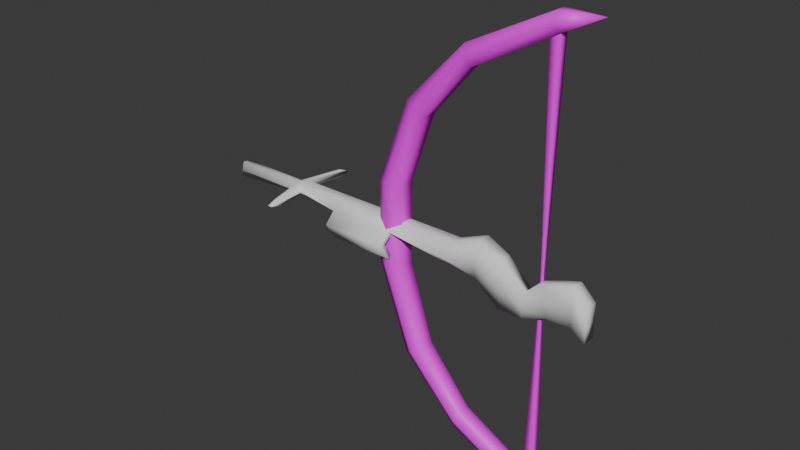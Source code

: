 # Source: Bow.blend  (saved by Blender 4.1.24; exported with 4.5.12 LTS)
import bpy
from mathutils import Matrix  # noqa: F401  (used for matrix-valued properties, if any)

bpy.ops.wm.read_factory_settings(use_empty=True)
scene = bpy.context.scene
scene.name = 'Scene'

# ---- collections
col_bow = bpy.data.collections.new('Bow'); scene.collection.children.link(col_bow)

# ---- images (referenced by path relative to the original .blend; pixels are not part of the script)
import os
ASSET_DIR = os.environ.get("B2B_ASSET_DIR", "")  # directory of the original .blend (textures are referenced by path, not embedded)
HERE = os.path.dirname(os.path.abspath(__file__))  # packed textures are extracted next to this script under _unpacked/

def load_image(name, relpath, width, height, colorspace="sRGB"):
    """Load a texture the original file referenced (path relative to the .blend, or extracted next to this script)."""
    p = next((c for c in (os.path.join(HERE, relpath), os.path.join(ASSET_DIR, relpath)) if relpath and os.path.exists(c)), "")
    if p:
        img = bpy.data.images.load(p, check_existing=True)
        img.name = name
    else:  # same state as the original file: an image datablock whose file is absent (Cycles renders it pink)
        img = bpy.data.images.new(name, width, height)
        img.source = "FILE"
        img.filepath = "//" + (relpath or name)
    img.colorspace_settings.name = colorspace
    return img
img_bow = load_image('Bow', 'Bow.png', 1024, 1024, 'sRGB')

# ---- materials (node trees are filled in below, after node groups)
mat_bow = bpy.data.materials.new('Bow')
mat_bow.alpha_threshold = 0.0
mat_bow.use_transparent_shadow = False
mat_bow.roughness = 0.5
mat_bow.line_color = (0.0, 0.0, 0.0, 1.0)

# ---- material node trees
mat_bow.use_nodes = True; mat_bow.node_tree.nodes.clear()
_N = mat_bow.node_tree.nodes; _L = mat_bow.node_tree.links
n0 = _N.new('ShaderNodeOutputMaterial'); n0.name = 'Material Output'; n0.location = (300, 300)
n1 = _N.new('ShaderNodeBsdfPrincipled'); n1.name = 'Principled BSDF'; n1.location = (10, 300)
n1.inputs[3].default_value = 1.45
n2 = _N.new('ShaderNodeTexImage'); n2.name = 'Image Texture'; n2.location = (-381, 199)
n2.image = img_bow
_L.new(n1.outputs[0], n0.inputs[0])
_L.new(n2.outputs[0], n1.inputs[0])
n0.is_active_output = True

# ---- world
world_world = bpy.data.worlds.new('World'); scene.world = world_world
world_world.use_nodes = True; world_world.node_tree.nodes.clear()
_N = world_world.node_tree.nodes; _L = world_world.node_tree.links
n0 = _N.new('ShaderNodeOutputWorld'); n0.name = 'World Output'; n0.location = (300, 300)
n1 = _N.new('ShaderNodeBackground'); n1.name = 'Background'; n1.location = (10, 300)
n1.inputs[0].default_value = (0.05088, 0.05088, 0.05088, 1.0)
_L.new(n1.outputs[0], n0.inputs[0])
n0.is_active_output = True
world_world.color = (0.05088, 0.05088, 0.05088)
world_world.use_sun_shadow = False
world_world.sun_shadow_jitter_overblur = 0.0

# ---- meshes
me_color1 = bpy.data.meshes.new('COLOR1')
me_color1.from_pydata([(2.568, -4.93e-08, -2.799), (2.568, -4.93e-08, 1.999), (2.168, 0.1093, -2.699), (2.168, 0.1093, 1.899), (2.184, 0.05467, -2.606), (2.184, 0.05467, 1.806), (2.184, -0.05468, -2.606), (2.184, -0.05468, 1.806), (2.168, -0.1094, -2.699), (2.168, -0.1094, 1.899), (2.152, -0.05468, -2.792), (2.152, -0.05468, 1.992), (2.152, 0.05467, -2.792), (2.152, 0.05467, 1.992), (0.5, 0.15, -0.8), (0.6299, 0.075, -0.8), (0.6299, -0.075, -0.8), (0.5, -0.15, -0.8), (0.3701, -0.075, -0.8), (0.3701, 0.075, -0.8), (0.7947, 0.135, 0.8617), (0.896, 0.0675, 0.8032), (0.896, -0.0675, 0.8032), (0.7947, -0.135, 0.8617), (0.6935, -0.0675, 0.9202), (0.6935, 0.0675, 0.9202), (0.896, 0.0675, -1.603), (0.896, -0.0675, -1.603), (0.7947, -0.135, -1.662), (0.6935, -0.0675, -1.72), (0.6935, 0.0675, -1.72), (0.7947, 0.135, -1.662), (0.6299, 0.075, 0.05), (0.6299, -0.075, 0.05), (0.5, -0.15, 0.05), (0.3701, -0.075, 0.05), (0.3701, 0.075, 0.05), (0.5, 0.15, 0.05), (1.362, 0.06075, -2.157), (1.362, -0.06075, -2.157), (1.326, -0.1215, -2.256), (1.29, -0.06075, -2.355), (1.29, 0.06075, -2.355), (1.326, 0.1215, -2.256), (1.326, 0.1215, 1.456), (1.362, 0.06075, 1.357), (1.362, -0.06075, 1.357), (1.326, -0.1215, 1.456), (1.29, -0.06075, 1.555), (1.29, 0.06075, 1.555)], [], [(0, 2, 4), (1, 5, 3), (44, 3, 5, 45), (0, 4, 6), (1, 7, 5), (45, 5, 7, 46), (0, 6, 8), (1, 9, 7), (46, 7, 9, 47), (0, 8, 10), (1, 11, 9), (47, 9, 11, 48), (0, 10, 12), (1, 13, 11), (48, 11, 13, 49), (0, 12, 2), (1, 3, 13), (49, 13, 3, 44), (30, 19, 14, 31), (29, 18, 19, 30), (28, 17, 18, 29), (27, 16, 17, 28), (26, 15, 16, 27), (31, 14, 15, 26), (36, 25, 20, 37), (35, 24, 25, 36), (34, 23, 24, 35), (33, 22, 23, 34), (32, 21, 22, 33), (37, 20, 21, 32), (43, 31, 26, 38), (38, 26, 27, 39), (39, 27, 28, 40), (40, 28, 29, 41), (41, 29, 30, 42), (42, 30, 31, 43), (14, 37, 32, 15), (15, 32, 33, 16), (16, 33, 34, 17), (17, 34, 35, 18), (18, 35, 36, 19), (19, 36, 37, 14), (12, 42, 43, 2), (10, 41, 42, 12), (8, 40, 41, 10), (6, 39, 40, 8), (4, 38, 39, 6), (2, 43, 38, 4), (25, 49, 44, 20), (24, 48, 49, 25), (23, 47, 48, 24), (22, 46, 47, 23), (21, 45, 46, 22), (20, 44, 45, 21)])
me_color1.polygons.foreach_set('use_smooth', [True] * 54)
_uv = me_color1.uv_layers.new(name='UVMap')
_uv.uv.foreach_set('vector', [0.375, 0.25, 0.375, 0.49, 0.4789, 0.37, 0.125, 0.25, 0.2289, 0.37, 0.125, 0.49, 0.5, 0.9375, 0.5, 1.0, 0.4167, 1.0, 0.4167, 0.9375, 0.375, 0.25, 0.4789, 0.37, 0.4789, 0.13, 0.125, 0.25, 0.2289, 0.13, 0.2289, 0.37, 0.4167, 0.9375, 0.4167, 1.0, 0.3333, 1.0, 0.3333, 0.9375, 0.375, 0.25, 0.4789, 0.13, 0.375, 0.01, 0.125, 0.25, 0.125, 0.01, 0.2289, 0.13, 0.3333, 0.9375, 0.3333, 1.0, 0.25, 1.0, 0.25, 0.9375, 0.375, 0.25, 0.375, 0.01, 0.2711, 0.13, 0.125, 0.25, 0.02108, 0.13, 0.125, 0.01, 0.25, 0.9375, 0.25, 1.0, 0.1667, 1.0, 0.1667, 0.9375, 0.375, 0.25, 0.2711, 0.13, 0.2711, 0.37, 0.125, 0.25, 0.02108, 0.37, 0.02108, 0.13, 0.1667, 0.9375, 0.1667, 1.0, 0.08333, 1.0, 0.08333, 0.9375, 0.375, 0.25, 0.2711, 0.37, 0.375, 0.49, 0.125, 0.25, 0.125, 0.49, 0.02108, 0.37, 0.08333, 0.9375, 0.08333, 1.0, -5.96e-08, 1.0, -5.96e-08, 0.9375, 0.08333, 0.625, 0.08333, 0.6875, -5.96e-08, 0.6875, -5.96e-08, 0.625, 0.1667, 0.625, 0.1667, 0.6875, 0.08333, 0.6875, 0.08333, 0.625, 0.25, 0.625, 0.25, 0.6875, 0.1667, 0.6875, 0.1667, 0.625, 0.3333, 0.625, 0.3333, 0.6875, 0.25, 0.6875, 0.25, 0.625, 0.4167, 0.625, 0.4167, 0.6875, 0.3333, 0.6875, 0.3333, 0.625, 0.5, 0.625, 0.5, 0.6875, 0.4167, 0.6875, 0.4167, 0.625, 0.08333, 0.8125, 0.08333, 0.875, -5.96e-08, 0.875, -5.96e-08, 0.8125, 0.1667, 0.8125, 0.1667, 0.875, 0.08333, 0.875, 0.08333, 0.8125, 0.25, 0.8125, 0.25, 0.875, 0.1667, 0.875, 0.1667, 0.8125, 0.3333, 0.8125, 0.3333, 0.875, 0.25, 0.875, 0.25, 0.8125, 0.4167, 0.8125, 0.4167, 0.875, 0.3333, 0.875, 0.3333, 0.8125, 0.5, 0.8125, 0.5, 0.875, 0.4167, 0.875, 0.4167, 0.8125, 0.5, 0.5625, 0.5, 0.625, 0.4167, 0.625, 0.4167, 0.5625, 0.4167, 0.5625, 0.4167, 0.625, 0.3333, 0.625, 0.3333, 0.5625, 0.3333, 0.5625, 0.3333, 0.625, 0.25, 0.625, 0.25, 0.5625, 0.25, 0.5625, 0.25, 0.625, 0.1667, 0.625, 0.1667, 0.5625, 0.1667, 0.5625, 0.1667, 0.625, 0.08333, 0.625, 0.08333, 0.5625, 0.08333, 0.5625, 0.08333, 0.625, -5.96e-08, 0.625, -5.96e-08, 0.5625, 0.5, 0.6875, 0.5, 0.8125, 0.4167, 0.8125, 0.4167, 0.6875, 0.4167, 0.6875, 0.4167, 0.8125, 0.3333, 0.8125, 0.3333, 0.6875, 0.3333, 0.6875, 0.3333, 0.8125, 0.25, 0.8125, 0.25, 0.6875, 0.25, 0.6875, 0.25, 0.8125, 0.1667, 0.8125, 0.1667, 0.6875, 0.1667, 0.6875, 0.1667, 0.8125, 0.08333, 0.8125, 0.08333, 0.6875, 0.08333, 0.6875, 0.08333, 0.8125, -5.96e-08, 0.8125, -5.96e-08, 0.6875, 0.08333, 0.5, 0.08333, 0.5625, -5.96e-08, 0.5625, -5.96e-08, 0.5, 0.1667, 0.5, 0.1667, 0.5625, 0.08333, 0.5625, 0.08333, 0.5, 0.25, 0.5, 0.25, 0.5625, 0.1667, 0.5625, 0.1667, 0.5, 0.3333, 0.5, 0.3333, 0.5625, 0.25, 0.5625, 0.25, 0.5, 0.4167, 0.5, 0.4167, 0.5625, 0.3333, 0.5625, 0.3333, 0.5, 0.5, 0.5, 0.5, 0.5625, 0.4167, 0.5625, 0.4167, 0.5, 0.08333, 0.875, 0.08333, 0.9375, -5.96e-08, 0.9375, -5.96e-08, 0.875, 0.1667, 0.875, 0.1667, 0.9375, 0.08333, 0.9375, 0.08333, 0.875, 0.25, 0.875, 0.25, 0.9375, 0.1667, 0.9375, 0.1667, 0.875, 0.3333, 0.875, 0.3333, 0.9375, 0.25, 0.9375, 0.25, 0.875, 0.4167, 0.875, 0.4167, 0.9375, 0.3333, 0.9375, 0.3333, 0.875, 0.5, 0.875, 0.5, 0.9375, 0.4167, 0.9375, 0.4167, 0.875])
me_color1.materials.append(mat_bow)
me_color1.use_mirror_z = True
me_color1.update()
me_color2 = bpy.data.meshes.new('COLOR2')
me_color2.from_pydata([(2.1, -0.05, -2.7), (2.1, -0.05, 1.9), (2.1, 0.05, -2.7), (2.1, 0.05, 1.9), (2.2, -0.05, -2.7), (2.2, -0.05, 1.9), (2.2, 0.05, -2.7), (2.2, 0.05, 1.9), (2.1, 1.49e-08, -2.7), (2.138, -0.0125, -0.4), (2.1, 1.49e-08, 1.9), (2.138, 0.0125, -0.4), (2.15, 0.05, -2.7), (2.15, 0.05, 1.9), (2.163, 0.0125, -0.4), (2.2, 1.49e-08, -2.7), (2.2, 1.49e-08, 1.9), (2.163, -0.0125, -0.4), (2.15, -0.05, -2.7), (2.15, -0.05, 1.9), (2.15, -0.0125, -0.4), (2.163, 1.49e-08, -0.4), (2.15, 0.0125, -0.4), (2.138, 1.49e-08, -0.4)], [], [(23, 10, 3, 11), (22, 13, 7, 14), (21, 16, 5, 17), (20, 19, 1, 9), (18, 20, 9, 0), (4, 17, 20, 18), (17, 5, 19, 20), (15, 21, 17, 4), (6, 14, 21, 15), (14, 7, 16, 21), (12, 22, 14, 6), (2, 11, 22, 12), (11, 3, 13, 22), (8, 23, 11, 2), (0, 9, 23, 8), (9, 1, 10, 23)])
me_color2.polygons.foreach_set('use_smooth', [True] * 16)
_uv = me_color2.uv_layers.new(name='UVMap')
_uv.uv.foreach_set('vector', [0.8906, 0.5, 0.8906, 0.0, 0.9062, 0.0, 0.9062, 0.5, 0.9219, 0.5, 0.9219, 0.0, 0.9375, 0.0, 0.9375, 0.5, 0.9531, 0.5, 0.9531, 0.0, 0.9688, 0.0, 0.9688, 0.5, 0.9844, 0.5, 0.9844, 0.0, 1.0, 0.0, 1.0, 0.5, 0.9844, 1.0, 0.9844, 0.5, 1.0, 0.5, 1.0, 1.0, 0.9688, 1.0, 0.9688, 0.5, 0.9844, 0.5, 0.9844, 1.0, 0.9688, 0.5, 0.9688, 0.0, 0.9844, 0.0, 0.9844, 0.5, 0.9531, 1.0, 0.9531, 0.5, 0.9688, 0.5, 0.9688, 1.0, 0.9375, 1.0, 0.9375, 0.5, 0.9531, 0.5, 0.9531, 1.0, 0.9375, 0.5, 0.9375, 0.0, 0.9531, 0.0, 0.9531, 0.5, 0.9219, 1.0, 0.9219, 0.5, 0.9375, 0.5, 0.9375, 1.0, 0.9062, 1.0, 0.9062, 0.5, 0.9219, 0.5, 0.9219, 1.0, 0.9062, 0.5, 0.9062, 0.0, 0.9219, 0.0, 0.9219, 0.5, 0.8906, 1.0, 0.8906, 0.5, 0.9062, 0.5, 0.9062, 1.0, 0.875, 1.0, 0.875, 0.5, 0.8906, 0.5, 0.8906, 1.0, 0.875, 0.5, 0.875, -2.98e-08, 0.8906, 0.0, 0.8906, 0.5])
me_color2.materials.append(mat_bow)
me_color2.update()
me_cube = bpy.data.meshes.new('Cube')
me_cube.from_pydata([(-1.55, -0.06, -0.4786), (-1.55, -0.04, -0.3286), (-1.55, 0.06, -0.4786), (-1.55, 0.04, -0.3286), (2.65, -0.07, -0.8286), (2.65, -0.07, -0.4786), (2.65, 0.07, -0.8286), (2.65, 0.07, -0.4786), (1.75, 0.07, -0.8286), (1.75, 0.07, -0.3286), (1.75, -0.07, -0.8286), (1.75, -0.07, -0.3286), (2.15, 0.07, -0.4286), (2.25, -0.07, -0.7286), (2.25, 0.07, -0.7286), (2.15, -0.07, -0.4286), (2.0, 0.07, -0.8286), (2.0, -0.07, -0.5786), (2.0, 0.07, -0.5786), (2.0, -0.07, -0.8286), (1.5, 0.1, -0.5786), (1.5, -0.1, -0.2286), (1.5, 0.1, -0.2286), (1.5, -0.1, -0.5786), (2.5, 0.07, -0.3286), (2.5, -0.07, -0.7286), (2.5, 0.07, -0.7286), (2.5, -0.07, -0.3286), (1.229, 0.06, -0.5786), (1.229, -0.06, -0.3286), (1.229, 0.06, -0.3286), (1.229, -0.06, -0.5786), (-0.1605, 0.06, -0.4786), (-0.1605, -0.06, -0.3286), (-0.1605, 0.06, -0.3286), (-0.1605, -0.06, -0.4786), (0.5342, 0.06, -0.3286), (0.5342, -0.06, -0.4786), (0.5342, 0.06, -0.4786), (0.5342, -0.06, -0.3286), (-0.8553, 0.06, -0.4386), (-0.7653, -0.02, -0.3286), (-0.7653, 0.02, -0.3286), (-0.8553, -0.06, -0.4386), (-0.7079, 0.06, -0.3286), (-0.7079, -0.06, -0.4386), (-0.7079, 0.06, -0.4386), (-0.7079, -0.06, -0.3286), (-0.6079, -0.46, -0.3286), (-0.6553, -0.46, -0.3286), (-0.6553, -0.46, -0.3886), (-0.6079, -0.46, -0.3886), (-0.6079, 0.46, -0.3886), (-0.6553, 0.46, -0.3886), (-0.6553, 0.46, -0.3286), (-0.6079, 0.46, -0.3286), (-1.55, -0.06, -0.4136), (-1.55, 0.06, -0.4136), (2.65, 0.07, -0.6536), (2.65, -0.07, -0.6536), (1.75, -0.07, -0.5786), (1.75, 0.07, -0.5786), (2.2, -0.07, -0.5786), (2.2, 0.07, -0.5786), (2.0, 0.07, -0.7036), (2.0, -0.07, -0.7036), (1.5, 0.1, -0.4036), (1.5, -0.1, -0.4036), (2.5, -0.07, -0.5286), (2.5, 0.07, -0.5286), (1.229, 0.18, -0.4536), (1.229, -0.18, -0.4536), (-0.1605, 0.16, -0.4136), (-0.1605, -0.16, -0.4136), (0.5342, -0.16, -0.4136), (0.5342, 0.16, -0.4136), (-0.8553, 0.06, -0.4136), (-0.8553, -0.06, -0.4136), (-0.7079, -0.06, -0.4136), (-0.7079, 0.06, -0.4136), (-0.6553, -0.56, -0.3636), (-0.6079, -0.56, -0.3636), (-0.6553, 0.56, -0.3636), (-0.6079, 0.56, -0.3636), (-0.1605, -0.27, -0.5236), (-0.1605, -0.21, -0.5286), (0.5342, -0.21, -0.5286), (0.5342, -0.27, -0.5236), (0.5342, 0.21, -0.5286), (-0.1605, 0.21, -0.5286), (-0.1605, 0.27, -0.5236), (0.5342, 0.27, -0.5236), (0.5342, 0.06, -0.7686), (-0.1605, 0.06, -0.7686), (-0.1605, 0.16, -0.7036), (0.5342, 0.16, -0.7036), (-0.1605, -0.16, -0.7036), (-0.1605, -0.06, -0.7686), (0.5342, -0.06, -0.7686), (0.5342, -0.16, -0.7036)], [], [(56, 1, 3, 57), (69, 24, 7, 58), (58, 7, 5, 59), (77, 41, 1, 56), (26, 6, 4, 25), (42, 3, 1, 41), (18, 9, 11, 17), (20, 8, 10, 23), (65, 17, 11, 60), (66, 22, 9, 61), (68, 27, 15, 62), (24, 12, 15, 27), (16, 14, 13, 19), (64, 18, 12, 63), (61, 9, 18, 64), (8, 16, 19, 10), (62, 15, 17, 65), (12, 18, 17, 15), (70, 30, 22, 66), (28, 20, 23, 31), (9, 22, 21, 11), (60, 11, 21, 67), (7, 24, 27, 5), (59, 5, 27, 68), (14, 26, 25, 13), (63, 12, 24, 69), (38, 28, 31, 37), (75, 36, 30, 70), (22, 30, 29, 21), (67, 21, 29, 71), (79, 44, 34, 72), (46, 32, 35, 45), (36, 34, 33, 39), (74, 39, 33, 73), (71, 29, 39, 74), (30, 36, 39, 29), (72, 34, 36, 75), (32, 38, 37, 35), (2, 40, 43, 0), (57, 3, 42, 76), (44, 42, 41, 47), (43, 45, 51, 50), (73, 33, 47, 78), (34, 44, 47, 33), (40, 46, 45, 43), (42, 44, 55, 54), (81, 48, 49, 80), (77, 43, 50, 80), (47, 41, 49, 48), (78, 47, 48, 81), (82, 54, 55, 83), (79, 46, 52, 83), (46, 40, 53, 52), (76, 42, 54, 82), (40, 76, 82, 53), (44, 79, 83, 55), (53, 82, 83, 52), (45, 78, 81, 51), (41, 77, 80, 49), (51, 81, 80, 50), (35, 73, 78, 45), (2, 57, 76, 40), (32, 72, 90, 89), (31, 71, 74, 37), (35, 37, 86, 85), (46, 79, 72, 32), (23, 67, 71, 31), (38, 75, 70, 28), (14, 63, 69, 26), (4, 59, 68, 25), (10, 60, 67, 23), (28, 70, 66, 20), (13, 62, 65, 19), (8, 61, 64, 16), (16, 64, 63, 14), (25, 68, 62, 13), (20, 66, 61, 8), (19, 65, 60, 10), (43, 77, 56, 0), (6, 58, 59, 4), (26, 69, 58, 6), (0, 56, 57, 2), (87, 84, 96, 99), (74, 73, 84, 87), (73, 35, 85, 84), (37, 74, 87, 86), (91, 88, 92, 95), (38, 32, 89, 88), (72, 75, 91, 90), (75, 38, 88, 91), (93, 94, 95, 92), (88, 89, 93, 92), (90, 91, 95, 94), (89, 90, 94, 93), (98, 99, 96, 97), (85, 86, 98, 97), (86, 87, 99, 98), (84, 85, 97, 96)])
me_cube.polygons.foreach_set('use_smooth', [True] * 98)
_uv = me_cube.uv_layers.new(name='UVMap')
_uv.uv.foreach_set('vector', [0.09206, 0.9777, 0.09675, 0.9989, 0.1171, 1.0, 0.1224, 0.9794, 0.8986, 0.2998, 0.9214, 0.4311, 1.0, 0.2541, 0.9765, 0.1374, 0.9765, 0.1374, 1.0, 0.2541, 0.9013, 0.2304, 0.8802, 0.1118, 0.1375, 0.9391, 0.1557, 0.9581, 0.09675, 0.9989, 0.09206, 0.9777, 0.8771, 0.1764, 0.9544, 0.0273, 0.8603, 0.0, 0.787, 0.1538, 0.1673, 0.9588, 0.1171, 1.0, 0.09675, 0.9989, 0.1557, 0.9581, 0.6631, 0.4693, 0.591, 0.6672, 0.518, 0.6577, 0.5862, 0.4558, 0.524, 0.6051, 0.5689, 0.4243, 0.4996, 0.4117, 0.4297, 0.5918, 0.58, 0.3903, 0.5862, 0.4558, 0.518, 0.6577, 0.5086, 0.5312, 0.5302, 0.6853, 0.5366, 0.7684, 0.591, 0.6672, 0.5796, 0.5423, 0.8061, 0.2791, 0.8265, 0.4126, 0.6502, 0.4885, 0.6607, 0.3835, 0.9214, 0.4311, 0.7325, 0.5025, 0.6502, 0.4885, 0.8265, 0.4126, 0.6488, 0.3419, 0.7536, 0.296, 0.6713, 0.2781, 0.574, 0.3268, 0.6559, 0.4046, 0.6631, 0.4693, 0.7325, 0.5025, 0.743, 0.3994, 0.5796, 0.5423, 0.591, 0.6672, 0.6631, 0.4693, 0.6559, 0.4046, 0.5689, 0.4243, 0.6488, 0.3419, 0.574, 0.3268, 0.4996, 0.4117, 0.6607, 0.3835, 0.6502, 0.4885, 0.5862, 0.4558, 0.58, 0.3903, 0.7325, 0.5025, 0.6631, 0.4693, 0.5862, 0.4558, 0.6502, 0.4885, 0.4975, 0.717, 0.4487, 0.7652, 0.5366, 0.7684, 0.5302, 0.6853, 0.4425, 0.6579, 0.524, 0.6051, 0.4297, 0.5918, 0.3899, 0.6512, 0.591, 0.6672, 0.5366, 0.7684, 0.439, 0.758, 0.518, 0.6577, 0.5086, 0.5312, 0.518, 0.6577, 0.439, 0.758, 0.4343, 0.6733, 1.0, 0.2541, 0.9214, 0.4311, 0.8265, 0.4126, 0.9013, 0.2304, 0.8802, 0.1118, 0.9013, 0.2304, 0.8265, 0.4126, 0.8061, 0.2791, 0.7536, 0.296, 0.8771, 0.1764, 0.787, 0.1538, 0.6713, 0.2781, 0.743, 0.3994, 0.7325, 0.5025, 0.9214, 0.4311, 0.8986, 0.2998, 0.3215, 0.8011, 0.4425, 0.6579, 0.3899, 0.6512, 0.2769, 0.7968, 0.359, 0.8279, 0.3231, 0.8556, 0.4487, 0.7652, 0.4975, 0.717, 0.5366, 0.7684, 0.4487, 0.7652, 0.3949, 0.7596, 0.439, 0.758, 0.4343, 0.6733, 0.439, 0.758, 0.3949, 0.7596, 0.3381, 0.6984, 0.1836, 0.9319, 0.1836, 0.956, 0.2357, 0.9185, 0.2673, 0.8942, 0.1836, 0.9249, 0.2352, 0.8715, 0.1967, 0.8685, 0.1488, 0.9225, 0.3231, 0.8556, 0.2357, 0.9185, 0.1968, 0.9158, 0.278, 0.8518, 0.2393, 0.817, 0.278, 0.8518, 0.1968, 0.9158, 0.164, 0.8864, 0.3381, 0.6984, 0.3949, 0.7596, 0.278, 0.8518, 0.2393, 0.817, 0.4487, 0.7652, 0.3231, 0.8556, 0.278, 0.8518, 0.3949, 0.7596, 0.2673, 0.8942, 0.2357, 0.9185, 0.3231, 0.8556, 0.359, 0.8279, 0.2352, 0.8715, 0.3215, 0.8011, 0.2769, 0.7968, 0.1967, 0.8685, 0.1226, 0.9635, 0.1715, 0.9345, 0.1376, 0.9322, 0.09237, 0.9617, 0.1224, 0.9794, 0.1171, 1.0, 0.1673, 0.9588, 0.1715, 0.9413, 0.1836, 0.956, 0.1673, 0.9588, 0.1557, 0.9581, 0.1485, 0.9538, 0.1376, 0.9322, 0.1488, 0.9225, 0.03427, 0.9219, 0.03153, 0.9252, 0.164, 0.8864, 0.1968, 0.9158, 0.1485, 0.9538, 0.1487, 0.9296, 0.2357, 0.9185, 0.1836, 0.956, 0.1485, 0.9538, 0.1968, 0.9158, 0.1715, 0.9345, 0.1836, 0.9249, 0.1488, 0.9225, 0.1376, 0.9322, 0.1673, 0.9588, 0.1836, 0.956, 0.3078, 0.9571, 0.3027, 0.9599, 0.00246, 0.9272, 0.0337, 0.9397, 0.03095, 0.9429, 0.0, 0.9305, 0.1375, 0.9391, 0.1376, 0.9322, 0.03153, 0.9252, 0.0, 0.9305, 0.1485, 0.9538, 0.1557, 0.9581, 0.03095, 0.9429, 0.0337, 0.9397, 0.1487, 0.9296, 0.1485, 0.9538, 0.0337, 0.9397, 0.00246, 0.9272, 0.3303, 0.9519, 0.3027, 0.9599, 0.3078, 0.9571, 0.3356, 0.949, 0.1836, 0.9319, 0.1836, 0.9249, 0.3074, 0.9401, 0.3356, 0.949, 0.1836, 0.9249, 0.1715, 0.9345, 0.3023, 0.9431, 0.3074, 0.9401, 0.1715, 0.9413, 0.1673, 0.9588, 0.3027, 0.9599, 0.3303, 0.9519, 0.1715, 0.9345, 0.1715, 0.9413, 0.3303, 0.9519, 0.3023, 0.9431, 0.1836, 0.956, 0.1836, 0.9319, 0.3356, 0.949, 0.3078, 0.9571, 0.3023, 0.9431, 0.3303, 0.9519, 0.3356, 0.949, 0.3074, 0.9401, 0.1488, 0.9225, 0.1487, 0.9296, 0.00246, 0.9272, 0.03427, 0.9219, 0.1557, 0.9581, 0.1375, 0.9391, 0.0, 0.9305, 0.03095, 0.9429, 0.03427, 0.9219, 0.00246, 0.9272, 0.0, 0.9305, 0.03153, 0.9252, 0.1967, 0.8685, 0.164, 0.8864, 0.1487, 0.9296, 0.1488, 0.9225, 0.1226, 0.9635, 0.1224, 0.9794, 0.1715, 0.9413, 0.1715, 0.9345, 0.2352, 0.8715, 0.2673, 0.8942, 0.3009, 0.863, 0.2823, 0.86, 0.3899, 0.6512, 0.3381, 0.6984, 0.2393, 0.817, 0.2769, 0.7968, 0.1967, 0.8685, 0.2769, 0.7968, 0.2198, 0.7731, 0.1478, 0.8489, 0.1836, 0.9249, 0.1836, 0.9319, 0.2673, 0.8942, 0.2352, 0.8715, 0.4297, 0.5918, 0.4343, 0.6733, 0.3381, 0.6984, 0.3899, 0.6512, 0.3215, 0.8011, 0.359, 0.8279, 0.4975, 0.717, 0.4425, 0.6579, 0.7536, 0.296, 0.743, 0.3994, 0.8986, 0.2998, 0.8771, 0.1764, 0.8603, 0.0, 0.8802, 0.1118, 0.8061, 0.2791, 0.787, 0.1538, 0.4996, 0.4117, 0.5086, 0.5312, 0.4343, 0.6733, 0.4297, 0.5918, 0.4425, 0.6579, 0.4975, 0.717, 0.5302, 0.6853, 0.524, 0.6051, 0.6713, 0.2781, 0.6607, 0.3835, 0.58, 0.3903, 0.574, 0.3268, 0.5689, 0.4243, 0.5796, 0.5423, 0.6559, 0.4046, 0.6488, 0.3419, 0.6488, 0.3419, 0.6559, 0.4046, 0.743, 0.3994, 0.7536, 0.296, 0.787, 0.1538, 0.8061, 0.2791, 0.6607, 0.3835, 0.6713, 0.2781, 0.524, 0.6051, 0.5302, 0.6853, 0.5796, 0.5423, 0.5689, 0.4243, 0.574, 0.3268, 0.58, 0.3903, 0.5086, 0.5312, 0.4996, 0.4117, 0.1376, 0.9322, 0.1375, 0.9391, 0.09206, 0.9777, 0.09237, 0.9617, 0.9544, 0.0273, 0.9765, 0.1374, 0.8802, 0.1118, 0.8603, 0.0, 0.8771, 0.1764, 0.8986, 0.2998, 0.9765, 0.1374, 0.9544, 0.0273, 0.09237, 0.9617, 0.09206, 0.9777, 0.1224, 0.9794, 0.1226, 0.9635, 0.1967, 0.7727, 0.128, 0.8488, 0.1645, 0.7963, 0.2381, 0.7126, 0.2393, 0.817, 0.164, 0.8864, 0.128, 0.8488, 0.1967, 0.7727, 0.164, 0.8864, 0.1967, 0.8685, 0.1478, 0.8489, 0.128, 0.8488, 0.2769, 0.7968, 0.2393, 0.817, 0.1967, 0.7727, 0.2198, 0.7731, 0.397, 0.7924, 0.3754, 0.7886, 0.3185, 0.6992, 0.3551, 0.7256, 0.3215, 0.8011, 0.2352, 0.8715, 0.2823, 0.86, 0.3754, 0.7886, 0.2673, 0.8942, 0.359, 0.8279, 0.397, 0.7924, 0.3009, 0.863, 0.359, 0.8279, 0.3215, 0.8011, 0.3754, 0.7886, 0.397, 0.7924, 0.2343, 0.7833, 0.2657, 0.8057, 0.3551, 0.7256, 0.3185, 0.6992, 0.3754, 0.7886, 0.2823, 0.86, 0.2343, 0.7833, 0.3185, 0.6992, 0.3009, 0.863, 0.397, 0.7924, 0.3551, 0.7256, 0.2657, 0.8057, 0.2823, 0.86, 0.3009, 0.863, 0.2657, 0.8057, 0.2343, 0.7833, 0.2748, 0.6941, 0.2381, 0.7126, 0.1645, 0.7963, 0.1965, 0.7797, 0.1478, 0.8489, 0.2198, 0.7731, 0.2748, 0.6941, 0.1965, 0.7797, 0.2198, 0.7731, 0.1967, 0.7727, 0.2381, 0.7126, 0.2748, 0.6941, 0.128, 0.8488, 0.1478, 0.8489, 0.1965, 0.7797, 0.1645, 0.7963])
me_cube.use_mirror_y = True
me_cube.update()
arm_barreltip = bpy.data.armatures.new('BarrelTip')  # bones are not reproduced

# ---- objects
ob_color1 = bpy.data.objects.new('COLOR1', me_color1)
ob_color2 = bpy.data.objects.new('COLOR2', me_color2)
ob_barreltip = bpy.data.objects.new('BarrelTip', arm_barreltip)
ob_cube = bpy.data.objects.new('Cube', me_cube)

# ---- transforms, parenting, visibility, modifiers, constraints
ob_color1.location = (0.0, 0.0, 0.0)
ob_color1.use_mesh_mirror_z = True
ob_color2.location = (0.0, 0.0, 0.0)
ob_barreltip.location = (0.0, 0.0, 0.0)
ob_cube.location = (0.0, 0.0, 0.0)
ob_cube.use_mesh_mirror_y = True

# ---- collection membership
col_bow.objects.link(ob_color1)
col_bow.objects.link(ob_color2)
col_bow.objects.link(ob_barreltip)
col_bow.objects.link(ob_cube)

# ---- scene / render settings (as saved in the file)
scene.frame_start = 1; scene.frame_end = 250; scene.frame_set(1)
scene.render.engine = 'BLENDER_EEVEE_NEXT'
scene.cycles.sampling_pattern = 'TABULATED_SOBOL'
scene.eevee.ray_tracing_options.trace_max_roughness = 0.0
bpy.context.view_layer.update()

# ---- added for rendering (the .blend has no active camera and no usable light): camera, sun
cam_auto = bpy.data.cameras.new('AutoCamera')
cam_auto.lens = 50.0
cam_auto.sensor_width = 36.0
cam_auto.clip_end = 1000.0
ob_auto_camera = bpy.data.objects.new('AutoCamera', cam_auto)
scene.collection.objects.link(ob_auto_camera)
ob_auto_camera.location = (6.54009, -7.18811, 4.39207)
ob_auto_camera.rotation_euler = (1.09748, -7.21219e-08, 0.694738)
scene.camera = ob_auto_camera
light_auto_sun = bpy.data.lights.new('AutoSun', 'SUN')
light_auto_sun.energy = 3.0
light_auto_sun.angle = 0.0523599
ob_auto_sun = bpy.data.objects.new('AutoSun', light_auto_sun)
scene.collection.objects.link(ob_auto_sun)
ob_auto_sun.rotation_euler = (0.872665, 0.174533, 0.523599)
bpy.context.view_layer.update()

